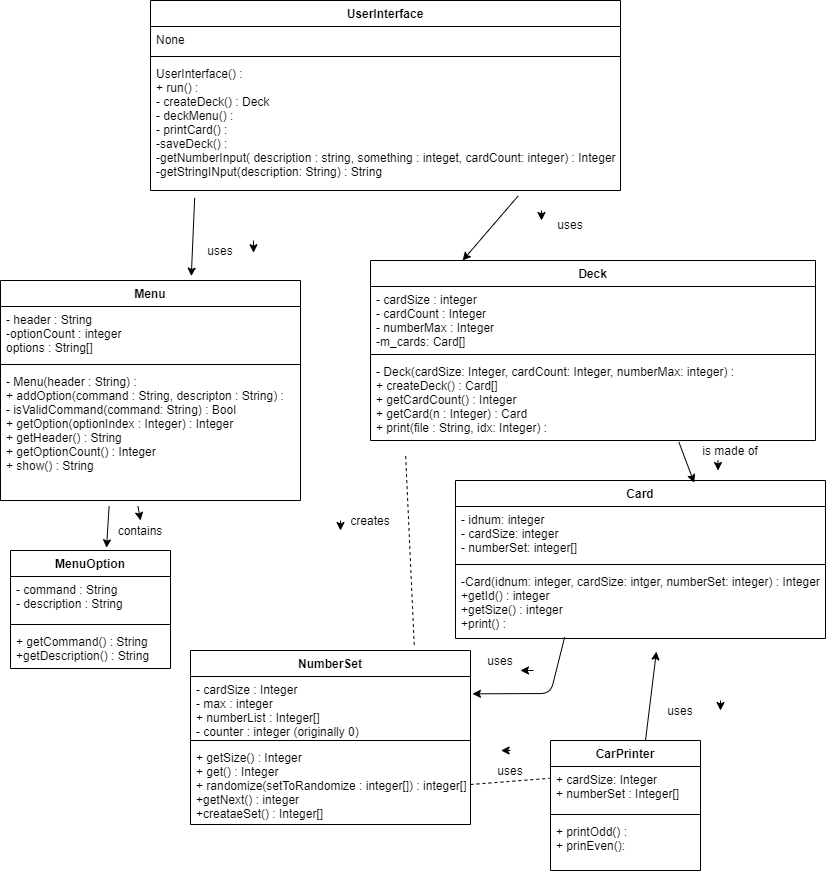

The diagram above was exported from draw.io. Its source (the exported page's mxGraphModel, read from the mxfile embedded in the PNG):
<mxGraphModel dx="2083" dy="979" grid="1" gridSize="10" guides="1" tooltips="1" connect="1" arrows="1" fold="1" page="1" pageScale="1" pageWidth="850" pageHeight="1100" math="0" shadow="0">
  <root>
    <mxCell id="0" />
    <mxCell id="1" parent="0" />
    <mxCell id="OCoAC1BBkZNGjXKWSn9w-2" value="Card" style="swimlane;fontStyle=1;align=center;verticalAlign=top;childLayout=stackLayout;horizontal=1;startSize=26;horizontalStack=0;resizeParent=1;resizeParentMax=0;resizeLast=0;collapsible=1;marginBottom=0;" vertex="1" parent="1">
      <mxGeometry x="475" y="490" width="370" height="158" as="geometry" />
    </mxCell>
    <mxCell id="OCoAC1BBkZNGjXKWSn9w-3" value="- idnum: integer&#10;- cardSize: integer&#10;- numberSet: integer[]" style="text;strokeColor=none;fillColor=none;align=left;verticalAlign=top;spacingLeft=4;spacingRight=4;overflow=hidden;rotatable=0;points=[[0,0.5],[1,0.5]];portConstraint=eastwest;" vertex="1" parent="OCoAC1BBkZNGjXKWSn9w-2">
      <mxGeometry y="26" width="370" height="54" as="geometry" />
    </mxCell>
    <mxCell id="OCoAC1BBkZNGjXKWSn9w-4" value="" style="line;strokeWidth=1;fillColor=none;align=left;verticalAlign=middle;spacingTop=-1;spacingLeft=3;spacingRight=3;rotatable=0;labelPosition=right;points=[];portConstraint=eastwest;" vertex="1" parent="OCoAC1BBkZNGjXKWSn9w-2">
      <mxGeometry y="80" width="370" height="8" as="geometry" />
    </mxCell>
    <mxCell id="OCoAC1BBkZNGjXKWSn9w-5" value="-Card(idnum: integer, cardSize: intger, numberSet: integer) : Integer&#10;+getId() : integer&#10;+getSize() : integer&#10;+print() : " style="text;strokeColor=none;fillColor=none;align=left;verticalAlign=top;spacingLeft=4;spacingRight=4;overflow=hidden;rotatable=0;points=[[0,0.5],[1,0.5]];portConstraint=eastwest;" vertex="1" parent="OCoAC1BBkZNGjXKWSn9w-2">
      <mxGeometry y="88" width="370" height="70" as="geometry" />
    </mxCell>
    <mxCell id="OCoAC1BBkZNGjXKWSn9w-6" value="NumberSet" style="swimlane;fontStyle=1;align=center;verticalAlign=top;childLayout=stackLayout;horizontal=1;startSize=26;horizontalStack=0;resizeParent=1;resizeParentMax=0;resizeLast=0;collapsible=1;marginBottom=0;" vertex="1" parent="1">
      <mxGeometry x="210" y="660" width="280" height="174" as="geometry" />
    </mxCell>
    <mxCell id="OCoAC1BBkZNGjXKWSn9w-7" value="- cardSize : Integer&#10;- max : integer&#10;+ numberList : Integer[]&#10;- counter : integer (originally 0)" style="text;strokeColor=none;fillColor=none;align=left;verticalAlign=top;spacingLeft=4;spacingRight=4;overflow=hidden;rotatable=0;points=[[0,0.5],[1,0.5]];portConstraint=eastwest;" vertex="1" parent="OCoAC1BBkZNGjXKWSn9w-6">
      <mxGeometry y="26" width="280" height="60" as="geometry" />
    </mxCell>
    <mxCell id="OCoAC1BBkZNGjXKWSn9w-8" value="" style="line;strokeWidth=1;fillColor=none;align=left;verticalAlign=middle;spacingTop=-1;spacingLeft=3;spacingRight=3;rotatable=0;labelPosition=right;points=[];portConstraint=eastwest;" vertex="1" parent="OCoAC1BBkZNGjXKWSn9w-6">
      <mxGeometry y="86" width="280" height="8" as="geometry" />
    </mxCell>
    <mxCell id="OCoAC1BBkZNGjXKWSn9w-9" value="+ getSize() : Integer&#10;+ get() : Integer&#10;+ randomize(setToRandomize : integer[]) : integer[] &#10;+getNext() : integer&#10;+creataeSet() : Integer[]" style="text;strokeColor=none;fillColor=none;align=left;verticalAlign=top;spacingLeft=4;spacingRight=4;overflow=hidden;rotatable=0;points=[[0,0.5],[1,0.5]];portConstraint=eastwest;" vertex="1" parent="OCoAC1BBkZNGjXKWSn9w-6">
      <mxGeometry y="94" width="280" height="80" as="geometry" />
    </mxCell>
    <mxCell id="OCoAC1BBkZNGjXKWSn9w-10" value="MenuOption" style="swimlane;fontStyle=1;align=center;verticalAlign=top;childLayout=stackLayout;horizontal=1;startSize=26;horizontalStack=0;resizeParent=1;resizeParentMax=0;resizeLast=0;collapsible=1;marginBottom=0;" vertex="1" parent="1">
      <mxGeometry x="30" y="560" width="160" height="118" as="geometry" />
    </mxCell>
    <mxCell id="OCoAC1BBkZNGjXKWSn9w-11" value="- command : String&#10;- description : String" style="text;strokeColor=none;fillColor=none;align=left;verticalAlign=top;spacingLeft=4;spacingRight=4;overflow=hidden;rotatable=0;points=[[0,0.5],[1,0.5]];portConstraint=eastwest;" vertex="1" parent="OCoAC1BBkZNGjXKWSn9w-10">
      <mxGeometry y="26" width="160" height="44" as="geometry" />
    </mxCell>
    <mxCell id="OCoAC1BBkZNGjXKWSn9w-12" value="" style="line;strokeWidth=1;fillColor=none;align=left;verticalAlign=middle;spacingTop=-1;spacingLeft=3;spacingRight=3;rotatable=0;labelPosition=right;points=[];portConstraint=eastwest;" vertex="1" parent="OCoAC1BBkZNGjXKWSn9w-10">
      <mxGeometry y="70" width="160" height="8" as="geometry" />
    </mxCell>
    <mxCell id="OCoAC1BBkZNGjXKWSn9w-13" value="+ getCommand() : String&#10;+getDescription() : String" style="text;strokeColor=none;fillColor=none;align=left;verticalAlign=top;spacingLeft=4;spacingRight=4;overflow=hidden;rotatable=0;points=[[0,0.5],[1,0.5]];portConstraint=eastwest;" vertex="1" parent="OCoAC1BBkZNGjXKWSn9w-10">
      <mxGeometry y="78" width="160" height="40" as="geometry" />
    </mxCell>
    <mxCell id="OCoAC1BBkZNGjXKWSn9w-14" value="Menu" style="swimlane;fontStyle=1;align=center;verticalAlign=top;childLayout=stackLayout;horizontal=1;startSize=26;horizontalStack=0;resizeParent=1;resizeParentMax=0;resizeLast=0;collapsible=1;marginBottom=0;" vertex="1" parent="1">
      <mxGeometry x="20" y="290" width="300" height="220" as="geometry" />
    </mxCell>
    <mxCell id="OCoAC1BBkZNGjXKWSn9w-15" value="- header : String&#10;-optionCount : integer&#10;options : String[]" style="text;strokeColor=none;fillColor=none;align=left;verticalAlign=top;spacingLeft=4;spacingRight=4;overflow=hidden;rotatable=0;points=[[0,0.5],[1,0.5]];portConstraint=eastwest;" vertex="1" parent="OCoAC1BBkZNGjXKWSn9w-14">
      <mxGeometry y="26" width="300" height="54" as="geometry" />
    </mxCell>
    <mxCell id="OCoAC1BBkZNGjXKWSn9w-16" value="" style="line;strokeWidth=1;fillColor=none;align=left;verticalAlign=middle;spacingTop=-1;spacingLeft=3;spacingRight=3;rotatable=0;labelPosition=right;points=[];portConstraint=eastwest;" vertex="1" parent="OCoAC1BBkZNGjXKWSn9w-14">
      <mxGeometry y="80" width="300" height="8" as="geometry" />
    </mxCell>
    <mxCell id="OCoAC1BBkZNGjXKWSn9w-17" value="- Menu(header : String) : &#10;+ addOption(command : String, descripton : String) : &#10;- isValidCommand(command: String) : Bool&#10;+ getOption(optionIndex : Integer) : Integer&#10;+ getHeader() : String&#10;+ getOptionCount() : Integer&#10;+ show() : String" style="text;strokeColor=none;fillColor=none;align=left;verticalAlign=top;spacingLeft=4;spacingRight=4;overflow=hidden;rotatable=0;points=[[0,0.5],[1,0.5]];portConstraint=eastwest;" vertex="1" parent="OCoAC1BBkZNGjXKWSn9w-14">
      <mxGeometry y="88" width="300" height="132" as="geometry" />
    </mxCell>
    <mxCell id="OCoAC1BBkZNGjXKWSn9w-18" value="Deck" style="swimlane;fontStyle=1;align=center;verticalAlign=top;childLayout=stackLayout;horizontal=1;startSize=26;horizontalStack=0;resizeParent=1;resizeParentMax=0;resizeLast=0;collapsible=1;marginBottom=0;" vertex="1" parent="1">
      <mxGeometry x="390" y="270" width="445" height="180" as="geometry" />
    </mxCell>
    <mxCell id="OCoAC1BBkZNGjXKWSn9w-53" value="" style="endArrow=classic;html=1;" edge="1" parent="OCoAC1BBkZNGjXKWSn9w-18">
      <mxGeometry width="50" height="50" relative="1" as="geometry">
        <mxPoint x="347.5" y="200" as="sourcePoint" />
        <mxPoint x="347.5" y="210" as="targetPoint" />
        <Array as="points" />
      </mxGeometry>
    </mxCell>
    <mxCell id="OCoAC1BBkZNGjXKWSn9w-19" value="- cardSize : integer&#10;- cardCount : Integer&#10;- numberMax : Integer&#10;-m_cards: Card[]" style="text;strokeColor=none;fillColor=none;align=left;verticalAlign=top;spacingLeft=4;spacingRight=4;overflow=hidden;rotatable=0;points=[[0,0.5],[1,0.5]];portConstraint=eastwest;" vertex="1" parent="OCoAC1BBkZNGjXKWSn9w-18">
      <mxGeometry y="26" width="445" height="64" as="geometry" />
    </mxCell>
    <mxCell id="OCoAC1BBkZNGjXKWSn9w-20" value="" style="line;strokeWidth=1;fillColor=none;align=left;verticalAlign=middle;spacingTop=-1;spacingLeft=3;spacingRight=3;rotatable=0;labelPosition=right;points=[];portConstraint=eastwest;" vertex="1" parent="OCoAC1BBkZNGjXKWSn9w-18">
      <mxGeometry y="90" width="445" height="8" as="geometry" />
    </mxCell>
    <mxCell id="OCoAC1BBkZNGjXKWSn9w-21" value="- Deck(cardSize: Integer, cardCount: Integer, numberMax: integer) : &#10;+ createDeck() : Card[]&#10;+ getCardCount() : Integer&#10;+ getCard(n : Integer) : Card&#10;+ print(file : String, idx: Integer) :  " style="text;strokeColor=none;fillColor=none;align=left;verticalAlign=top;spacingLeft=4;spacingRight=4;overflow=hidden;rotatable=0;points=[[0,0.5],[1,0.5]];portConstraint=eastwest;" vertex="1" parent="OCoAC1BBkZNGjXKWSn9w-18">
      <mxGeometry y="98" width="445" height="82" as="geometry" />
    </mxCell>
    <mxCell id="OCoAC1BBkZNGjXKWSn9w-29" value="UserInterface" style="swimlane;fontStyle=1;align=center;verticalAlign=top;childLayout=stackLayout;horizontal=1;startSize=26;horizontalStack=0;resizeParent=1;resizeParentMax=0;resizeLast=0;collapsible=1;marginBottom=0;" vertex="1" parent="1">
      <mxGeometry x="170" y="10" width="470" height="190" as="geometry" />
    </mxCell>
    <mxCell id="OCoAC1BBkZNGjXKWSn9w-30" value="None" style="text;strokeColor=none;fillColor=none;align=left;verticalAlign=top;spacingLeft=4;spacingRight=4;overflow=hidden;rotatable=0;points=[[0,0.5],[1,0.5]];portConstraint=eastwest;" vertex="1" parent="OCoAC1BBkZNGjXKWSn9w-29">
      <mxGeometry y="26" width="470" height="26" as="geometry" />
    </mxCell>
    <mxCell id="OCoAC1BBkZNGjXKWSn9w-31" value="" style="line;strokeWidth=1;fillColor=none;align=left;verticalAlign=middle;spacingTop=-1;spacingLeft=3;spacingRight=3;rotatable=0;labelPosition=right;points=[];portConstraint=eastwest;" vertex="1" parent="OCoAC1BBkZNGjXKWSn9w-29">
      <mxGeometry y="52" width="470" height="8" as="geometry" />
    </mxCell>
    <mxCell id="OCoAC1BBkZNGjXKWSn9w-32" value="UserInterface() :&#10;+ run() : &#10;- createDeck() : Deck&#10;- deckMenu() : &#10;- printCard() : &#10;-saveDeck() :&#10;-getNumberInput( description : string, something : integet, cardCount: integer) : Integer&#10;-getStringINput(description: String) : String" style="text;strokeColor=none;fillColor=none;align=left;verticalAlign=top;spacingLeft=4;spacingRight=4;overflow=hidden;rotatable=0;points=[[0,0.5],[1,0.5]];portConstraint=eastwest;" vertex="1" parent="OCoAC1BBkZNGjXKWSn9w-29">
      <mxGeometry y="60" width="470" height="130" as="geometry" />
    </mxCell>
    <mxCell id="OCoAC1BBkZNGjXKWSn9w-37" value="" style="endArrow=classic;html=1;entryX=0.645;entryY=0.014;entryDx=0;entryDy=0;entryPerimeter=0;exitX=0.693;exitY=1.019;exitDx=0;exitDy=0;exitPerimeter=0;" edge="1" parent="1" source="OCoAC1BBkZNGjXKWSn9w-21" target="OCoAC1BBkZNGjXKWSn9w-2">
      <mxGeometry width="50" height="50" relative="1" as="geometry">
        <mxPoint x="390" y="140" as="sourcePoint" />
        <mxPoint x="440" y="90" as="targetPoint" />
        <Array as="points" />
      </mxGeometry>
    </mxCell>
    <mxCell id="OCoAC1BBkZNGjXKWSn9w-38" value="is made of" style="text;html=1;strokeColor=none;fillColor=none;align=center;verticalAlign=middle;whiteSpace=wrap;rounded=0;" vertex="1" parent="1">
      <mxGeometry x="710" y="450" width="80" height="20" as="geometry" />
    </mxCell>
    <mxCell id="OCoAC1BBkZNGjXKWSn9w-40" value="" style="endArrow=classic;html=1;entryX=0.207;entryY=0;entryDx=0;entryDy=0;entryPerimeter=0;exitX=0.782;exitY=1.043;exitDx=0;exitDy=0;exitPerimeter=0;" edge="1" parent="1" source="OCoAC1BBkZNGjXKWSn9w-32" target="OCoAC1BBkZNGjXKWSn9w-18">
      <mxGeometry width="50" height="50" relative="1" as="geometry">
        <mxPoint x="510" y="250" as="sourcePoint" />
        <mxPoint x="508" y="200" as="targetPoint" />
      </mxGeometry>
    </mxCell>
    <mxCell id="OCoAC1BBkZNGjXKWSn9w-41" value="" style="endArrow=classic;html=1;entryX=0.5;entryY=0;entryDx=0;entryDy=0;exitX=0.458;exitY=1.042;exitDx=0;exitDy=0;exitPerimeter=0;" edge="1" parent="1" source="OCoAC1BBkZNGjXKWSn9w-17" target="OCoAC1BBkZNGjXKWSn9w-50">
      <mxGeometry width="50" height="50" relative="1" as="geometry">
        <mxPoint x="171" y="690" as="sourcePoint" />
        <mxPoint x="209" y="600" as="targetPoint" />
        <Array as="points" />
      </mxGeometry>
    </mxCell>
    <mxCell id="OCoAC1BBkZNGjXKWSn9w-42" value="" style="endArrow=classic;html=1;entryX=0.636;entryY=-0.02;entryDx=0;entryDy=0;entryPerimeter=0;exitX=0.094;exitY=1.056;exitDx=0;exitDy=0;exitPerimeter=0;" edge="1" parent="1" source="OCoAC1BBkZNGjXKWSn9w-32" target="OCoAC1BBkZNGjXKWSn9w-14">
      <mxGeometry width="50" height="50" relative="1" as="geometry">
        <mxPoint x="340" y="510" as="sourcePoint" />
        <mxPoint x="390" y="460" as="targetPoint" />
        <Array as="points" />
      </mxGeometry>
    </mxCell>
    <mxCell id="OCoAC1BBkZNGjXKWSn9w-43" value="uses" style="text;html=1;strokeColor=none;fillColor=none;align=center;verticalAlign=middle;whiteSpace=wrap;rounded=0;" vertex="1" parent="1">
      <mxGeometry x="570" y="224" width="40" height="20" as="geometry" />
    </mxCell>
    <mxCell id="OCoAC1BBkZNGjXKWSn9w-44" value="uses" style="text;html=1;strokeColor=none;fillColor=none;align=center;verticalAlign=middle;whiteSpace=wrap;rounded=0;" vertex="1" parent="1">
      <mxGeometry x="220" y="250" width="40" height="20" as="geometry" />
    </mxCell>
    <mxCell id="OCoAC1BBkZNGjXKWSn9w-46" value="" style="endArrow=none;dashed=1;html=1;entryX=0.079;entryY=1.185;entryDx=0;entryDy=0;exitX=0.799;exitY=-0.032;exitDx=0;exitDy=0;exitPerimeter=0;entryPerimeter=0;" edge="1" parent="1" source="OCoAC1BBkZNGjXKWSn9w-6" target="OCoAC1BBkZNGjXKWSn9w-21">
      <mxGeometry width="50" height="50" relative="1" as="geometry">
        <mxPoint x="600" y="640" as="sourcePoint" />
        <mxPoint x="530" y="570" as="targetPoint" />
        <Array as="points" />
      </mxGeometry>
    </mxCell>
    <mxCell id="OCoAC1BBkZNGjXKWSn9w-48" value="" style="endArrow=classic;html=1;entryX=1.325;entryY=0.611;entryDx=0;entryDy=0;entryPerimeter=0;" edge="1" parent="1" target="OCoAC1BBkZNGjXKWSn9w-44">
      <mxGeometry width="50" height="50" relative="1" as="geometry">
        <mxPoint x="273" y="250" as="sourcePoint" />
        <mxPoint x="440" y="470" as="targetPoint" />
        <Array as="points" />
      </mxGeometry>
    </mxCell>
    <mxCell id="OCoAC1BBkZNGjXKWSn9w-50" value="contains" style="text;html=1;strokeColor=none;fillColor=none;align=center;verticalAlign=middle;whiteSpace=wrap;rounded=0;" vertex="1" parent="1">
      <mxGeometry x="140" y="530" width="40" height="20" as="geometry" />
    </mxCell>
    <mxCell id="OCoAC1BBkZNGjXKWSn9w-51" value="" style="endArrow=classic;html=1;entryX=0.25;entryY=0;entryDx=0;entryDy=0;exitX=0.5;exitY=0;exitDx=0;exitDy=0;" edge="1" parent="1">
      <mxGeometry width="50" height="50" relative="1" as="geometry">
        <mxPoint x="360" y="530" as="sourcePoint" />
        <mxPoint x="360" y="540" as="targetPoint" />
      </mxGeometry>
    </mxCell>
    <mxCell id="OCoAC1BBkZNGjXKWSn9w-52" value="" style="endArrow=classic;html=1;" edge="1" parent="1">
      <mxGeometry width="50" height="50" relative="1" as="geometry">
        <mxPoint x="561" y="220" as="sourcePoint" />
        <mxPoint x="561" y="230" as="targetPoint" />
      </mxGeometry>
    </mxCell>
    <mxCell id="OCoAC1BBkZNGjXKWSn9w-54" value="" style="endArrow=classic;html=1;entryX=0.6;entryY=-0.023;entryDx=0;entryDy=0;entryPerimeter=0;exitX=0.362;exitY=1.045;exitDx=0;exitDy=0;exitPerimeter=0;" edge="1" parent="1" source="OCoAC1BBkZNGjXKWSn9w-17" target="OCoAC1BBkZNGjXKWSn9w-10">
      <mxGeometry width="50" height="50" relative="1" as="geometry">
        <mxPoint x="120" y="660" as="sourcePoint" />
        <mxPoint x="170" y="620" as="targetPoint" />
        <Array as="points" />
      </mxGeometry>
    </mxCell>
    <mxCell id="OCoAC1BBkZNGjXKWSn9w-58" value="" style="endArrow=classic;html=1;exitX=0.295;exitY=0.981;exitDx=0;exitDy=0;exitPerimeter=0;entryX=1.007;entryY=0.289;entryDx=0;entryDy=0;entryPerimeter=0;" edge="1" parent="1" source="OCoAC1BBkZNGjXKWSn9w-5" target="OCoAC1BBkZNGjXKWSn9w-7">
      <mxGeometry width="50" height="50" relative="1" as="geometry">
        <mxPoint x="420" y="390" as="sourcePoint" />
        <mxPoint x="120" y="260" as="targetPoint" />
        <Array as="points">
          <mxPoint x="570" y="703" />
        </Array>
      </mxGeometry>
    </mxCell>
    <mxCell id="OCoAC1BBkZNGjXKWSn9w-60" value="uses" style="text;html=1;strokeColor=none;fillColor=none;align=center;verticalAlign=middle;whiteSpace=wrap;rounded=0;" vertex="1" parent="1">
      <mxGeometry x="500" y="660" width="40" height="20" as="geometry" />
    </mxCell>
    <mxCell id="OCoAC1BBkZNGjXKWSn9w-61" value="" style="endArrow=classic;html=1;entryX=1;entryY=1;entryDx=0;entryDy=0;exitX=1.325;exitY=1;exitDx=0;exitDy=0;exitPerimeter=0;" edge="1" parent="1" source="OCoAC1BBkZNGjXKWSn9w-60" target="OCoAC1BBkZNGjXKWSn9w-60">
      <mxGeometry width="50" height="50" relative="1" as="geometry">
        <mxPoint x="630" y="680" as="sourcePoint" />
        <mxPoint x="680" y="630" as="targetPoint" />
      </mxGeometry>
    </mxCell>
    <mxCell id="OCoAC1BBkZNGjXKWSn9w-73" value="CarPrinter" style="swimlane;fontStyle=1;align=center;verticalAlign=top;childLayout=stackLayout;horizontal=1;startSize=26;horizontalStack=0;resizeParent=1;resizeParentMax=0;resizeLast=0;collapsible=1;marginBottom=0;" vertex="1" parent="1">
      <mxGeometry x="570" y="750" width="150" height="130" as="geometry" />
    </mxCell>
    <mxCell id="OCoAC1BBkZNGjXKWSn9w-74" value="+ cardSize: Integer&#10;+ numberSet : Integer[]" style="text;strokeColor=none;fillColor=none;align=left;verticalAlign=top;spacingLeft=4;spacingRight=4;overflow=hidden;rotatable=0;points=[[0,0.5],[1,0.5]];portConstraint=eastwest;" vertex="1" parent="OCoAC1BBkZNGjXKWSn9w-73">
      <mxGeometry y="26" width="150" height="44" as="geometry" />
    </mxCell>
    <mxCell id="OCoAC1BBkZNGjXKWSn9w-75" value="" style="line;strokeWidth=1;fillColor=none;align=left;verticalAlign=middle;spacingTop=-1;spacingLeft=3;spacingRight=3;rotatable=0;labelPosition=right;points=[];portConstraint=eastwest;" vertex="1" parent="OCoAC1BBkZNGjXKWSn9w-73">
      <mxGeometry y="70" width="150" height="8" as="geometry" />
    </mxCell>
    <mxCell id="OCoAC1BBkZNGjXKWSn9w-76" value="+ printOdd() : &#10;+ prinEven(): " style="text;strokeColor=none;fillColor=none;align=left;verticalAlign=top;spacingLeft=4;spacingRight=4;overflow=hidden;rotatable=0;points=[[0,0.5],[1,0.5]];portConstraint=eastwest;" vertex="1" parent="OCoAC1BBkZNGjXKWSn9w-73">
      <mxGeometry y="78" width="150" height="52" as="geometry" />
    </mxCell>
    <mxCell id="OCoAC1BBkZNGjXKWSn9w-81" value="" style="endArrow=none;dashed=1;html=1;entryX=-0.006;entryY=0.268;entryDx=0;entryDy=0;entryPerimeter=0;exitX=1;exitY=0.5;exitDx=0;exitDy=0;" edge="1" parent="1" source="OCoAC1BBkZNGjXKWSn9w-9" target="OCoAC1BBkZNGjXKWSn9w-74">
      <mxGeometry width="50" height="50" relative="1" as="geometry">
        <mxPoint x="410" y="430" as="sourcePoint" />
        <mxPoint x="460" y="380" as="targetPoint" />
      </mxGeometry>
    </mxCell>
    <mxCell id="OCoAC1BBkZNGjXKWSn9w-82" value="uses" style="text;html=1;strokeColor=none;fillColor=none;align=center;verticalAlign=middle;whiteSpace=wrap;rounded=0;" vertex="1" parent="1">
      <mxGeometry x="510" y="770" width="40" height="20" as="geometry" />
    </mxCell>
    <mxCell id="OCoAC1BBkZNGjXKWSn9w-83" value="" style="endArrow=classic;html=1;entryX=0.264;entryY=-0.5;entryDx=0;entryDy=0;entryPerimeter=0;" edge="1" parent="1" target="OCoAC1BBkZNGjXKWSn9w-82">
      <mxGeometry width="50" height="50" relative="1" as="geometry">
        <mxPoint x="530" y="760" as="sourcePoint" />
        <mxPoint x="460" y="380" as="targetPoint" />
        <Array as="points" />
      </mxGeometry>
    </mxCell>
    <mxCell id="OCoAC1BBkZNGjXKWSn9w-84" value="" style="endArrow=classic;html=1;entryX=0.543;entryY=1.187;entryDx=0;entryDy=0;entryPerimeter=0;" edge="1" parent="1" target="OCoAC1BBkZNGjXKWSn9w-5">
      <mxGeometry width="50" height="50" relative="1" as="geometry">
        <mxPoint x="665" y="750" as="sourcePoint" />
        <mxPoint x="460" y="380" as="targetPoint" />
      </mxGeometry>
    </mxCell>
    <mxCell id="OCoAC1BBkZNGjXKWSn9w-85" value="uses" style="text;html=1;strokeColor=none;fillColor=none;align=center;verticalAlign=middle;whiteSpace=wrap;rounded=0;" vertex="1" parent="1">
      <mxGeometry x="680" y="710" width="40" height="20" as="geometry" />
    </mxCell>
    <mxCell id="OCoAC1BBkZNGjXKWSn9w-86" value="" style="endArrow=classic;html=1;" edge="1" parent="1">
      <mxGeometry width="50" height="50" relative="1" as="geometry">
        <mxPoint x="740" y="710" as="sourcePoint" />
        <mxPoint x="740" y="720" as="targetPoint" />
      </mxGeometry>
    </mxCell>
    <mxCell id="OCoAC1BBkZNGjXKWSn9w-87" value="creates" style="text;html=1;strokeColor=none;fillColor=none;align=center;verticalAlign=middle;whiteSpace=wrap;rounded=0;" vertex="1" parent="1">
      <mxGeometry x="370" y="520" width="40" height="20" as="geometry" />
    </mxCell>
  </root>
</mxGraphModel>